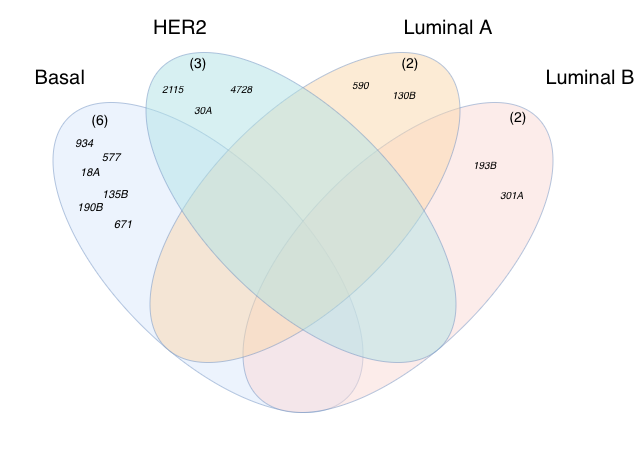

The diagram above was exported from draw.io. Its source (the exported page's mxGraphModel, read from the mxfile embedded in the PNG):
<mxGraphModel dx="1426" dy="784" grid="1" gridSize="10" guides="1" tooltips="1" connect="1" arrows="1" fold="1" page="1" pageScale="1" pageWidth="850" pageHeight="1100" math="0" shadow="0">
  <root>
    <mxCell id="0" />
    <mxCell id="1" parent="0" />
    <mxCell id="U04n-wly1gdRzqVf89fL-25" connectable="0" parent="1" style="group" value="" vertex="1">
      <mxGeometry height="463.6587334970652" width="639.3287334970652" x="60.671266502934856" y="148.16999999999996" as="geometry" />
    </mxCell>
    <mxCell id="U04n-wly1gdRzqVf89fL-10" parent="U04n-wly1gdRzqVf89fL-25" style="text;html=1;whiteSpace=wrap;strokeColor=none;fillColor=none;align=center;verticalAlign=middle;rounded=0;fontSize=20;" value="Basal" vertex="1">
      <mxGeometry height="30" width="60" x="29.328733497065144" y="61.83000000000004" as="geometry" />
    </mxCell>
    <mxCell id="U04n-wly1gdRzqVf89fL-11" parent="U04n-wly1gdRzqVf89fL-25" style="text;html=1;whiteSpace=wrap;strokeColor=none;fillColor=none;align=center;verticalAlign=middle;rounded=0;fontSize=20;" value="HER2" vertex="1">
      <mxGeometry height="30" width="60" x="149.32873349706514" y="11.830000000000041" as="geometry" />
    </mxCell>
    <mxCell id="U04n-wly1gdRzqVf89fL-12" parent="U04n-wly1gdRzqVf89fL-25" style="text;html=1;whiteSpace=wrap;strokeColor=none;fillColor=none;align=center;verticalAlign=middle;rounded=0;fontSize=20;" value="Luminal A" vertex="1">
      <mxGeometry height="30" width="100" x="397.3287334970652" y="11.830000000000041" as="geometry" />
    </mxCell>
    <mxCell id="U04n-wly1gdRzqVf89fL-13" parent="U04n-wly1gdRzqVf89fL-25" style="text;html=1;whiteSpace=wrap;strokeColor=none;fillColor=none;align=center;verticalAlign=middle;rounded=0;fontSize=20;" value="Luminal B" vertex="1">
      <mxGeometry height="30" width="100" x="539.3287334970652" y="61.83000000000004" as="geometry" />
    </mxCell>
    <mxCell id="U04n-wly1gdRzqVf89fL-1" parent="U04n-wly1gdRzqVf89fL-25" style="ellipse;whiteSpace=wrap;html=1;rotation=-135;opacity=50;fillColor=#dae8fc;strokeColor=light-dark(#6C8EBF,#000000);" value="" vertex="1">
      <mxGeometry height="190" width="395" x="9.328733497065144" y="161.83000000000004" as="geometry" />
    </mxCell>
    <mxCell id="U04n-wly1gdRzqVf89fL-3" parent="U04n-wly1gdRzqVf89fL-25" style="ellipse;whiteSpace=wrap;html=1;rotation=-45;opacity=50;fillColor=#fad9d5;strokeColor=light-dark(#6C8EBF,#000000);" value="" vertex="1">
      <mxGeometry height="190" width="395" x="199.33350850645954" y="161.83000000000004" as="geometry" />
    </mxCell>
    <mxCell id="U04n-wly1gdRzqVf89fL-6" parent="U04n-wly1gdRzqVf89fL-25" style="ellipse;whiteSpace=wrap;html=1;rotation=-45;opacity=50;fillColor=#fad7ac;strokeColor=light-dark(#6C8EBF,#000000);" value="" vertex="1">
      <mxGeometry height="190" width="395" x="106.32746699413033" y="111.82873349706523" as="geometry" />
    </mxCell>
    <mxCell id="U04n-wly1gdRzqVf89fL-8" parent="U04n-wly1gdRzqVf89fL-25" style="ellipse;whiteSpace=wrap;html=1;rotation=-135;opacity=50;fillColor=#b0e3e6;strokeColor=light-dark(#6C8EBF,#000000);" value="" vertex="1">
      <mxGeometry height="190" width="395" x="102.32746699413028" y="111.82873349706517" as="geometry" />
    </mxCell>
    <mxCell id="U04n-wly1gdRzqVf89fL-29" parent="U04n-wly1gdRzqVf89fL-25" style="text;html=1;whiteSpace=wrap;strokeColor=none;fillColor=none;align=left;verticalAlign=top;rounded=0;fontSize=10;" value="&lt;div&gt;&lt;font color=&quot;#000000&quot;&gt;&lt;span style=&quot;caret-color: rgb(0, 0, 0);&quot;&gt;&lt;i&gt;2115&lt;/i&gt;&lt;/span&gt;&lt;/font&gt;&lt;/div&gt;" vertex="1">
      <mxGeometry height="24.59" width="30.67" x="159.33" y="75.41" as="geometry" />
    </mxCell>
    <mxCell id="U04n-wly1gdRzqVf89fL-33" parent="U04n-wly1gdRzqVf89fL-25" style="text;html=1;whiteSpace=wrap;strokeColor=none;fillColor=none;align=center;verticalAlign=middle;rounded=0;" value="&lt;font style=&quot;font-size: 14px;&quot;&gt;(3)&lt;/font&gt;" vertex="1">
      <mxGeometry height="30" width="60" x="166.82873349706514" y="46.83000000000004" as="geometry" />
    </mxCell>
    <mxCell id="U04n-wly1gdRzqVf89fL-50" parent="U04n-wly1gdRzqVf89fL-25" style="text;html=1;whiteSpace=wrap;strokeColor=none;fillColor=none;align=center;verticalAlign=middle;rounded=0;fontSize=11;" value="&lt;div style=&quot;text-align: start;&quot;&gt;&lt;br&gt;&lt;/div&gt;" vertex="1">
      <mxGeometry height="30" width="100" x="89.32873349706514" y="261.83000000000004" as="geometry" />
    </mxCell>
    <mxCell id="U04n-wly1gdRzqVf89fL-52" parent="U04n-wly1gdRzqVf89fL-25" style="text;html=1;whiteSpace=wrap;strokeColor=none;fillColor=none;align=center;verticalAlign=middle;rounded=0;" value="&lt;font style=&quot;font-size: 14px;&quot;&gt;(2)&lt;/font&gt;" vertex="1">
      <mxGeometry height="30" width="60" x="379.3287334970652" y="46.83000000000004" as="geometry" />
    </mxCell>
    <mxCell id="U04n-wly1gdRzqVf89fL-53" parent="U04n-wly1gdRzqVf89fL-25" style="text;html=1;whiteSpace=wrap;strokeColor=none;fillColor=none;align=center;verticalAlign=middle;rounded=0;" value="&lt;font style=&quot;font-size: 14px;&quot;&gt;(2)&lt;/font&gt;" vertex="1">
      <mxGeometry height="30" width="60" x="487.3287334970652" y="100.83000000000004" as="geometry" />
    </mxCell>
    <mxCell id="5-QQSXX5jXAAR2ADP1KB-3" parent="U04n-wly1gdRzqVf89fL-25" style="text;html=1;whiteSpace=wrap;strokeColor=none;fillColor=none;align=left;verticalAlign=top;rounded=0;fontSize=10;" value="&lt;div&gt;&lt;font color=&quot;#000000&quot;&gt;&lt;span style=&quot;caret-color: rgb(0, 0, 0);&quot;&gt;&lt;i&gt;4728&lt;/i&gt;&lt;/span&gt;&lt;/font&gt;&lt;/div&gt;" vertex="1">
      <mxGeometry height="24.59" width="30.67" x="226.82873349706514" y="75.41000000000003" as="geometry" />
    </mxCell>
    <mxCell id="5-QQSXX5jXAAR2ADP1KB-2" parent="U04n-wly1gdRzqVf89fL-25" style="text;html=1;whiteSpace=wrap;strokeColor=none;fillColor=none;align=left;verticalAlign=top;rounded=0;fontSize=10;" value="&lt;div&gt;&lt;font color=&quot;#000000&quot;&gt;&lt;span style=&quot;caret-color: rgb(0, 0, 0);&quot;&gt;&lt;i&gt;30A&lt;/i&gt;&lt;/span&gt;&lt;/font&gt;&lt;/div&gt;" vertex="1">
      <mxGeometry height="24.59" width="30.67" x="191.48873349706514" y="97.24000000000004" as="geometry" />
    </mxCell>
    <mxCell id="5-QQSXX5jXAAR2ADP1KB-5" parent="U04n-wly1gdRzqVf89fL-25" style="text;html=1;whiteSpace=wrap;strokeColor=none;fillColor=none;align=left;verticalAlign=top;rounded=0;fontSize=10;" value="&lt;div&gt;&lt;font color=&quot;#000000&quot;&gt;&lt;span style=&quot;caret-color: rgb(0, 0, 0);&quot;&gt;&lt;i&gt;130B&lt;/i&gt;&lt;/span&gt;&lt;/font&gt;&lt;/div&gt;" vertex="1">
      <mxGeometry height="24.59" width="30.67" x="389.3287334970652" y="81.83000000000004" as="geometry" />
    </mxCell>
    <mxCell id="5-QQSXX5jXAAR2ADP1KB-6" parent="U04n-wly1gdRzqVf89fL-25" style="text;html=1;whiteSpace=wrap;strokeColor=none;fillColor=none;align=left;verticalAlign=top;rounded=0;fontSize=10;" value="&lt;i&gt;193B&lt;/i&gt;" vertex="1">
      <mxGeometry height="24.59" width="30.67" x="470.6587334970652" y="151.83000000000004" as="geometry" />
    </mxCell>
    <mxCell id="5-QQSXX5jXAAR2ADP1KB-7" parent="U04n-wly1gdRzqVf89fL-25" style="text;html=1;whiteSpace=wrap;strokeColor=none;fillColor=none;align=left;verticalAlign=top;rounded=0;fontSize=10;" value="&lt;div&gt;&lt;font color=&quot;#000000&quot;&gt;&lt;span style=&quot;caret-color: rgb(0, 0, 0);&quot;&gt;&lt;i&gt;301A&lt;/i&gt;&lt;/span&gt;&lt;/font&gt;&lt;/div&gt;" vertex="1">
      <mxGeometry height="24.59" width="30.67" x="497.3287334970652" y="181.83000000000004" as="geometry" />
    </mxCell>
    <mxCell id="U04n-wly1gdRzqVf89fL-15" parent="1" style="text;whiteSpace=wrap;html=1;fontSize=11;" value="&lt;em style=&quot;caret-color: rgb(0, 0, 0); color: rgb(0, 0, 0); font-variant-caps: normal; font-weight: 400; letter-spacing: normal; orphans: 2; text-align: start; text-indent: 0px; text-transform: none; white-space: normal; widows: 2; word-spacing: 0px; -webkit-text-stroke-width: 0px; text-decoration-line: none; text-decoration-thickness: auto; text-decoration-style: solid;&quot;&gt;&lt;em&gt;934&lt;/em&gt;&lt;/em&gt;" vertex="1">
      <mxGeometry height="20" width="75" x="133" y="278" as="geometry" />
    </mxCell>
    <mxCell id="U04n-wly1gdRzqVf89fL-17" parent="1" style="text;html=1;whiteSpace=wrap;strokeColor=none;fillColor=none;align=center;verticalAlign=middle;rounded=0;" value="&lt;font style=&quot;font-size: 14px;&quot;&gt;(6)&lt;/font&gt;" vertex="1">
      <mxGeometry height="30" width="60" x="130" y="252" as="geometry" />
    </mxCell>
    <mxCell id="U04n-wly1gdRzqVf89fL-20" parent="1" style="text;html=1;whiteSpace=wrap;strokeColor=none;fillColor=none;align=center;verticalAlign=middle;rounded=0;fontSize=11;" value="&lt;div style=&quot;text-align: left;&quot;&gt;&lt;font color=&quot;#000000&quot;&gt;&lt;span style=&quot;caret-color: rgb(0, 0, 0);&quot;&gt;&lt;i&gt;135B&lt;/i&gt;&lt;/span&gt;&lt;/font&gt;&lt;/div&gt;" vertex="1">
      <mxGeometry height="30" width="90" x="130" y="327" as="geometry" />
    </mxCell>
    <mxCell id="U04n-wly1gdRzqVf89fL-21" parent="1" style="text;html=1;whiteSpace=wrap;strokeColor=none;fillColor=none;align=center;verticalAlign=middle;rounded=0;fontSize=11;" value="&lt;em style=&quot;text-align: left; caret-color: rgb(0, 0, 0); color: rgb(0, 0, 0);&quot;&gt;18A&lt;/em&gt;" vertex="1">
      <mxGeometry height="30" width="90" x="105" y="305" as="geometry" />
    </mxCell>
    <mxCell id="U04n-wly1gdRzqVf89fL-22" parent="1" style="text;html=1;whiteSpace=wrap;strokeColor=none;fillColor=none;align=center;verticalAlign=middle;rounded=0;fontSize=11;" value="&lt;div style=&quot;text-align: start;&quot;&gt;&lt;font color=&quot;#000000&quot;&gt;&lt;span style=&quot;caret-color: rgb(0, 0, 0);&quot;&gt;&lt;i&gt;190B&lt;/i&gt;&lt;/span&gt;&lt;/font&gt;&lt;/div&gt;" vertex="1">
      <mxGeometry height="30" width="90" x="105" y="340" as="geometry" />
    </mxCell>
    <mxCell id="U04n-wly1gdRzqVf89fL-23" parent="1" style="text;html=1;whiteSpace=wrap;strokeColor=none;fillColor=none;align=center;verticalAlign=middle;rounded=0;fontSize=11;" value="&lt;em style=&quot;caret-color: rgb(0, 0, 0); color: rgb(0, 0, 0); text-align: start;&quot;&gt;577&lt;/em&gt;" vertex="1">
      <mxGeometry height="30" width="90" x="126" y="290" as="geometry" />
    </mxCell>
    <mxCell id="U04n-wly1gdRzqVf89fL-51" parent="1" style="text;html=1;whiteSpace=wrap;strokeColor=none;fillColor=none;align=center;verticalAlign=middle;rounded=0;fontSize=11;" value="&lt;em style=&quot;caret-color: rgb(0, 0, 0); color: rgb(0, 0, 0); text-align: start;&quot;&gt;&lt;em&gt;671&lt;/em&gt;&lt;/em&gt;" vertex="1">
      <mxGeometry height="30" width="100" x="133" y="357" as="geometry" />
    </mxCell>
    <mxCell id="5-QQSXX5jXAAR2ADP1KB-4" parent="1" style="text;html=1;whiteSpace=wrap;strokeColor=none;fillColor=none;align=left;verticalAlign=top;rounded=0;fontSize=10;" value="&lt;div&gt;&lt;font color=&quot;#000000&quot;&gt;&lt;span style=&quot;caret-color: rgb(0, 0, 0);&quot;&gt;&lt;i&gt;590&lt;/i&gt;&lt;/span&gt;&lt;/font&gt;&lt;/div&gt;" vertex="1">
      <mxGeometry height="24.59" width="30.67" x="410" y="220" as="geometry" />
    </mxCell>
  </root>
</mxGraphModel>